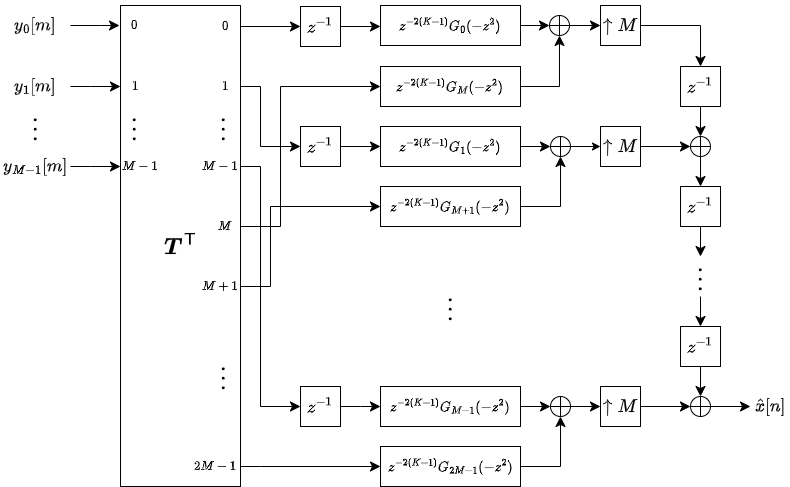

The diagram above was exported from draw.io. Its source (the exported page's mxGraphModel, read from the mxfile embedded in the PNG):
<mxGraphModel dx="1149" dy="619" grid="1" gridSize="10" guides="1" tooltips="1" connect="1" arrows="1" fold="1" page="1" pageScale="1" pageWidth="2336" pageHeight="1654" math="1" shadow="0">
  <root>
    <mxCell id="0" />
    <mxCell id="1" parent="0" />
    <mxCell id="2" value="&lt;font style=&quot;font-size: 20px;&quot;&gt;$$\boldsymbol{T}^{\mathsf{T}}$$&lt;/font&gt;" style="rounded=0;whiteSpace=wrap;html=1;direction=east;" vertex="1" parent="1">
      <mxGeometry x="880" y="39" width="120" height="481" as="geometry" />
    </mxCell>
    <mxCell id="3" value="&lt;font style=&quot;font-size: 15px;&quot;&gt;$$y_{0}[m]$$&lt;/font&gt;" style="text;html=1;align=center;verticalAlign=middle;whiteSpace=wrap;rounded=0;direction=east;" vertex="1" parent="1">
      <mxGeometry x="760" y="44" width="70" height="30" as="geometry" />
    </mxCell>
    <mxCell id="4" value="&lt;font style=&quot;font-size: 15px;&quot;&gt;$$y_{1}[m]$$&lt;/font&gt;" style="text;html=1;align=center;verticalAlign=middle;whiteSpace=wrap;rounded=0;direction=east;" vertex="1" parent="1">
      <mxGeometry x="760" y="105" width="70" height="30" as="geometry" />
    </mxCell>
    <mxCell id="5" value="&lt;font style=&quot;font-size: 15px;&quot;&gt;$$y_{M-1}[m]$$&lt;/font&gt;" style="text;html=1;align=center;verticalAlign=middle;whiteSpace=wrap;rounded=0;direction=east;" vertex="1" parent="1">
      <mxGeometry x="760" y="185" width="70" height="30" as="geometry" />
    </mxCell>
    <mxCell id="6" value="&lt;font style=&quot;font-size: 20px;&quot;&gt;$$\vdots$$&lt;/font&gt;" style="text;html=1;align=center;verticalAlign=middle;whiteSpace=wrap;rounded=0;direction=north;" vertex="1" parent="1">
      <mxGeometry x="780" y="140" width="30" height="40" as="geometry" />
    </mxCell>
    <mxCell id="7" value="&lt;font style=&quot;font-size: 11px;&quot;&gt;$$0$$&lt;/font&gt;" style="text;html=1;align=center;verticalAlign=middle;whiteSpace=wrap;rounded=0;direction=east;" vertex="1" parent="1">
      <mxGeometry x="879" y="44" width="30" height="30" as="geometry" />
    </mxCell>
    <mxCell id="8" value="&lt;font style=&quot;font-size: 11px;&quot;&gt;$$1$$&lt;/font&gt;" style="text;html=1;align=center;verticalAlign=middle;whiteSpace=wrap;rounded=0;direction=east;" vertex="1" parent="1">
      <mxGeometry x="880" y="105" width="30" height="30" as="geometry" />
    </mxCell>
    <mxCell id="9" value="&lt;font style=&quot;font-size: 11px;&quot;&gt;$$M-1$$&lt;/font&gt;" style="text;html=1;align=center;verticalAlign=middle;whiteSpace=wrap;rounded=0;direction=east;" vertex="1" parent="1">
      <mxGeometry x="880" y="185" width="40" height="30" as="geometry" />
    </mxCell>
    <mxCell id="10" value="&lt;font style=&quot;font-size: 20px;&quot;&gt;$$\vdots$$&lt;/font&gt;" style="text;html=1;align=center;verticalAlign=middle;whiteSpace=wrap;rounded=0;direction=north;" vertex="1" parent="1">
      <mxGeometry x="879" y="140" width="30" height="40" as="geometry" />
    </mxCell>
    <mxCell id="11" value="&lt;font style=&quot;font-size: 11px;&quot;&gt;$$0$$&lt;/font&gt;" style="text;html=1;align=center;verticalAlign=middle;whiteSpace=wrap;rounded=0;direction=east;" vertex="1" parent="1">
      <mxGeometry x="970" y="45" width="30" height="30" as="geometry" />
    </mxCell>
    <mxCell id="12" value="&lt;font style=&quot;font-size: 11px;&quot;&gt;$$1$$&lt;/font&gt;" style="text;html=1;align=center;verticalAlign=middle;whiteSpace=wrap;rounded=0;direction=east;" vertex="1" parent="1">
      <mxGeometry x="970" y="105" width="30" height="30" as="geometry" />
    </mxCell>
    <mxCell id="13" value="&lt;font style=&quot;font-size: 11px;&quot;&gt;$$M-1$$&lt;/font&gt;" style="text;html=1;align=center;verticalAlign=middle;whiteSpace=wrap;rounded=0;direction=east;" vertex="1" parent="1">
      <mxGeometry x="960" y="185" width="40" height="30" as="geometry" />
    </mxCell>
    <mxCell id="14" value="&lt;font style=&quot;font-size: 11px;&quot;&gt;$$M$$&lt;/font&gt;" style="text;html=1;align=center;verticalAlign=middle;whiteSpace=wrap;rounded=0;direction=east;" vertex="1" parent="1">
      <mxGeometry x="970" y="245" width="30" height="30" as="geometry" />
    </mxCell>
    <mxCell id="15" value="&lt;font style=&quot;font-size: 11px;&quot;&gt;$$M+1$$&lt;/font&gt;" style="text;html=1;align=center;verticalAlign=middle;whiteSpace=wrap;rounded=0;direction=east;" vertex="1" parent="1">
      <mxGeometry x="960" y="305" width="40" height="30" as="geometry" />
    </mxCell>
    <mxCell id="16" value="&lt;font style=&quot;font-size: 11px;&quot;&gt;$$2M-1$$&lt;/font&gt;" style="text;html=1;align=center;verticalAlign=middle;whiteSpace=wrap;rounded=0;direction=east;" vertex="1" parent="1">
      <mxGeometry x="950" y="485" width="50" height="30" as="geometry" />
    </mxCell>
    <mxCell id="17" value="&lt;font style=&quot;font-size: 20px;&quot;&gt;$$\vdots$$&lt;/font&gt;" style="text;html=1;align=center;verticalAlign=middle;whiteSpace=wrap;rounded=0;direction=north;" vertex="1" parent="1">
      <mxGeometry x="968" y="140" width="30" height="40" as="geometry" />
    </mxCell>
    <mxCell id="18" value="&lt;font style=&quot;font-size: 20px;&quot;&gt;$$\vdots$$&lt;/font&gt;" style="text;html=1;align=center;verticalAlign=middle;whiteSpace=wrap;rounded=0;direction=north;" vertex="1" parent="1">
      <mxGeometry x="968" y="389" width="30" height="40" as="geometry" />
    </mxCell>
    <mxCell id="19" value="&lt;font style=&quot;font-size: 15px;&quot;&gt;$$z^{-1}$$&lt;/font&gt;" style="rounded=0;whiteSpace=wrap;html=1;" vertex="1" parent="1">
      <mxGeometry x="1060" y="40" width="40" height="40" as="geometry" />
    </mxCell>
    <mxCell id="20" value="$$z^{-2(K-1)}G_{0}(-z^{2})$$" style="rounded=0;whiteSpace=wrap;html=1;" vertex="1" parent="1">
      <mxGeometry x="1140" y="39" width="140" height="40" as="geometry" />
    </mxCell>
    <mxCell id="21" value="$$z^{-2(K-1)}G_{M}(-z^{2})$$" style="rounded=0;whiteSpace=wrap;html=1;" vertex="1" parent="1">
      <mxGeometry x="1140" y="100" width="140" height="40" as="geometry" />
    </mxCell>
    <mxCell id="22" value="$$z^{-2(K-1)}G_{1}(-z^{2})$$" style="rounded=0;whiteSpace=wrap;html=1;" vertex="1" parent="1">
      <mxGeometry x="1140" y="160" width="140" height="40" as="geometry" />
    </mxCell>
    <mxCell id="23" value="$$z^{-2(K-1)}G_{M+1}(-z^{2})$$" style="rounded=0;whiteSpace=wrap;html=1;" vertex="1" parent="1">
      <mxGeometry x="1140" y="220" width="140" height="40" as="geometry" />
    </mxCell>
    <mxCell id="24" value="$$z^{-2(K-1)}G_{2M-1}(-z^{2})$$" style="rounded=0;whiteSpace=wrap;html=1;" vertex="1" parent="1">
      <mxGeometry x="1140" y="480" width="140" height="40" as="geometry" />
    </mxCell>
    <mxCell id="25" value="$$z^{-2(K-1)}G_{M-1}(-z^{2})$$" style="rounded=0;whiteSpace=wrap;html=1;" vertex="1" parent="1">
      <mxGeometry x="1140" y="420" width="140" height="40" as="geometry" />
    </mxCell>
    <mxCell id="26" value="&lt;font style=&quot;font-size: 15px;&quot;&gt;$$z^{-1}$$&lt;/font&gt;" style="rounded=0;whiteSpace=wrap;html=1;" vertex="1" parent="1">
      <mxGeometry x="1060" y="160" width="40" height="40" as="geometry" />
    </mxCell>
    <mxCell id="27" value="&lt;font style=&quot;font-size: 15px;&quot;&gt;$$z^{-1}$$&lt;/font&gt;" style="rounded=0;whiteSpace=wrap;html=1;" vertex="1" parent="1">
      <mxGeometry x="1060" y="420" width="40" height="40" as="geometry" />
    </mxCell>
    <mxCell id="28" value="" style="verticalLabelPosition=bottom;verticalAlign=top;html=1;shape=mxgraph.flowchart.summing_function;" vertex="1" parent="1">
      <mxGeometry x="1309" y="49" width="20" height="20" as="geometry" />
    </mxCell>
    <mxCell id="29" value="&lt;font style=&quot;font-size: 16px;&quot;&gt;$$\uparrow&lt;br&gt;M$$&lt;/font&gt;" style="rounded=0;whiteSpace=wrap;html=1;" vertex="1" parent="1">
      <mxGeometry x="1360" y="39" width="40" height="40" as="geometry" />
    </mxCell>
    <mxCell id="30" value="" style="verticalLabelPosition=bottom;verticalAlign=top;html=1;shape=mxgraph.flowchart.summing_function;" vertex="1" parent="1">
      <mxGeometry x="1310" y="170" width="20" height="20" as="geometry" />
    </mxCell>
    <mxCell id="31" value="" style="edgeStyle=orthogonalEdgeStyle;rounded=0;orthogonalLoop=1;jettySize=auto;html=1;entryX=0;entryY=0.5;entryDx=0;entryDy=0;" edge="1" target="32" parent="1">
      <mxGeometry relative="1" as="geometry">
        <mxPoint x="1330" y="180" as="sourcePoint" />
        <mxPoint x="1350" y="220" as="targetPoint" />
      </mxGeometry>
    </mxCell>
    <mxCell id="32" value="&lt;font style=&quot;font-size: 16px;&quot;&gt;$$\uparrow&lt;br&gt;M$$&lt;/font&gt;" style="rounded=0;whiteSpace=wrap;html=1;" vertex="1" parent="1">
      <mxGeometry x="1360" y="160" width="40" height="40" as="geometry" />
    </mxCell>
    <mxCell id="33" value="" style="verticalLabelPosition=bottom;verticalAlign=top;html=1;shape=mxgraph.flowchart.summing_function;" vertex="1" parent="1">
      <mxGeometry x="1310" y="430" width="20" height="20" as="geometry" />
    </mxCell>
    <mxCell id="34" value="&lt;font style=&quot;font-size: 16px;&quot;&gt;$$\uparrow&lt;br&gt;M$$&lt;/font&gt;" style="rounded=0;whiteSpace=wrap;html=1;" vertex="1" parent="1">
      <mxGeometry x="1360" y="420" width="40" height="40" as="geometry" />
    </mxCell>
    <mxCell id="35" value="&lt;font style=&quot;font-size: 15px;&quot;&gt;$$z^{-1}$$&lt;/font&gt;" style="rounded=0;whiteSpace=wrap;html=1;" vertex="1" parent="1">
      <mxGeometry x="1440" y="100" width="40" height="40" as="geometry" />
    </mxCell>
    <mxCell id="36" value="&lt;font style=&quot;font-size: 15px;&quot;&gt;$$z^{-1}$$&lt;/font&gt;" style="rounded=0;whiteSpace=wrap;html=1;" vertex="1" parent="1">
      <mxGeometry x="1440" y="220" width="40" height="40" as="geometry" />
    </mxCell>
    <mxCell id="37" value="&lt;font style=&quot;font-size: 15px;&quot;&gt;$$z^{-1}$$&lt;/font&gt;" style="rounded=0;whiteSpace=wrap;html=1;" vertex="1" parent="1">
      <mxGeometry x="1440" y="360" width="40" height="40" as="geometry" />
    </mxCell>
    <mxCell id="38" value="" style="verticalLabelPosition=bottom;verticalAlign=top;html=1;shape=mxgraph.flowchart.summing_function;" vertex="1" parent="1">
      <mxGeometry x="1450" y="430" width="20" height="20" as="geometry" />
    </mxCell>
    <mxCell id="39" value="" style="verticalLabelPosition=bottom;verticalAlign=top;html=1;shape=mxgraph.flowchart.summing_function;" vertex="1" parent="1">
      <mxGeometry x="1450" y="170" width="20" height="20" as="geometry" />
    </mxCell>
    <mxCell id="40" value="" style="edgeStyle=segmentEdgeStyle;endArrow=classic;html=1;curved=0;rounded=0;endSize=8;startSize=8;exitX=1;exitY=0.5;exitDx=0;exitDy=0;" edge="1" source="19" target="20" parent="1">
      <mxGeometry width="50" height="50" relative="1" as="geometry">
        <mxPoint x="1040" y="400" as="sourcePoint" />
        <mxPoint x="1090" y="350" as="targetPoint" />
      </mxGeometry>
    </mxCell>
    <mxCell id="41" value="" style="edgeStyle=segmentEdgeStyle;endArrow=classic;html=1;curved=0;rounded=0;endSize=8;startSize=8;exitX=1;exitY=0.5;exitDx=0;exitDy=0;entryX=0;entryY=0.5;entryDx=0;entryDy=0;" edge="1" source="14" target="21" parent="1">
      <mxGeometry width="50" height="50" relative="1" as="geometry">
        <mxPoint x="1040" y="400" as="sourcePoint" />
        <mxPoint x="1090" y="350" as="targetPoint" />
        <Array as="points">
          <mxPoint x="1040" y="260" />
          <mxPoint x="1040" y="120" />
        </Array>
      </mxGeometry>
    </mxCell>
    <mxCell id="42" value="" style="edgeStyle=segmentEdgeStyle;endArrow=classic;html=1;curved=0;rounded=0;endSize=8;startSize=8;exitX=1;exitY=0.5;exitDx=0;exitDy=0;entryX=0;entryY=0.5;entryDx=0;entryDy=0;" edge="1" source="12" target="26" parent="1">
      <mxGeometry width="50" height="50" relative="1" as="geometry">
        <mxPoint x="1010" y="270" as="sourcePoint" />
        <mxPoint x="1150" y="130" as="targetPoint" />
        <Array as="points">
          <mxPoint x="1020" y="120" />
          <mxPoint x="1020" y="180" />
        </Array>
      </mxGeometry>
    </mxCell>
    <mxCell id="43" value="" style="edgeStyle=segmentEdgeStyle;endArrow=classic;html=1;curved=0;rounded=0;endSize=8;startSize=8;exitX=1;exitY=0.5;exitDx=0;exitDy=0;entryX=0;entryY=0.5;entryDx=0;entryDy=0;" edge="1" source="11" target="19" parent="1">
      <mxGeometry width="50" height="50" relative="1" as="geometry">
        <mxPoint x="1010" y="270" as="sourcePoint" />
        <mxPoint x="1150" y="130" as="targetPoint" />
        <Array as="points">
          <mxPoint x="1060" y="60" />
          <mxPoint x="1060" y="60" />
        </Array>
      </mxGeometry>
    </mxCell>
    <mxCell id="44" value="" style="edgeStyle=segmentEdgeStyle;endArrow=classic;html=1;curved=0;rounded=0;endSize=8;startSize=8;exitX=1;exitY=0.5;exitDx=0;exitDy=0;entryX=0;entryY=0.5;entryDx=0;entryDy=0;" edge="1" source="13" target="27" parent="1">
      <mxGeometry width="50" height="50" relative="1" as="geometry">
        <mxPoint x="1008" y="130" as="sourcePoint" />
        <mxPoint x="1070" y="190" as="targetPoint" />
        <Array as="points">
          <mxPoint x="1020" y="200" />
          <mxPoint x="1020" y="440" />
        </Array>
      </mxGeometry>
    </mxCell>
    <mxCell id="45" value="" style="edgeStyle=segmentEdgeStyle;endArrow=classic;html=1;curved=0;rounded=0;endSize=8;startSize=8;exitX=1;exitY=0.5;exitDx=0;exitDy=0;" edge="1" source="15" parent="1">
      <mxGeometry width="50" height="50" relative="1" as="geometry">
        <mxPoint x="1028" y="360" as="sourcePoint" />
        <mxPoint x="1140" y="240" as="targetPoint" />
        <Array as="points">
          <mxPoint x="1030" y="320" />
          <mxPoint x="1030" y="240" />
          <mxPoint x="1140" y="240" />
        </Array>
      </mxGeometry>
    </mxCell>
    <mxCell id="46" value="" style="edgeStyle=segmentEdgeStyle;endArrow=classic;html=1;curved=0;rounded=0;endSize=8;startSize=8;exitX=1;exitY=0.5;exitDx=0;exitDy=0;entryX=0;entryY=0.5;entryDx=0;entryDy=0;" edge="1" source="16" target="24" parent="1">
      <mxGeometry width="50" height="50" relative="1" as="geometry">
        <mxPoint x="1008" y="330" as="sourcePoint" />
        <mxPoint x="1150" y="250" as="targetPoint" />
        <Array as="points">
          <mxPoint x="1020" y="500" />
          <mxPoint x="1020" y="500" />
        </Array>
      </mxGeometry>
    </mxCell>
    <mxCell id="47" value="" style="edgeStyle=segmentEdgeStyle;endArrow=classic;html=1;curved=0;rounded=0;endSize=8;startSize=8;exitX=1;exitY=0.5;exitDx=0;exitDy=0;entryX=0;entryY=0.5;entryDx=0;entryDy=0;" edge="1" source="26" target="22" parent="1">
      <mxGeometry width="50" height="50" relative="1" as="geometry">
        <mxPoint x="1008" y="130" as="sourcePoint" />
        <mxPoint x="1070" y="190" as="targetPoint" />
        <Array as="points">
          <mxPoint x="1140" y="180" />
        </Array>
      </mxGeometry>
    </mxCell>
    <mxCell id="48" value="" style="edgeStyle=segmentEdgeStyle;endArrow=classic;html=1;curved=0;rounded=0;endSize=8;startSize=8;exitX=1;exitY=0.5;exitDx=0;exitDy=0;entryX=0;entryY=0.5;entryDx=0;entryDy=0;" edge="1" source="27" target="25" parent="1">
      <mxGeometry width="50" height="50" relative="1" as="geometry">
        <mxPoint x="1110" y="190" as="sourcePoint" />
        <mxPoint x="1150" y="189" as="targetPoint" />
        <Array as="points">
          <mxPoint x="1120" y="440" />
          <mxPoint x="1120" y="440" />
        </Array>
      </mxGeometry>
    </mxCell>
    <mxCell id="49" value="" style="edgeStyle=segmentEdgeStyle;endArrow=classic;html=1;curved=0;rounded=0;endSize=8;startSize=8;exitX=1;exitY=0.5;exitDx=0;exitDy=0;entryX=0;entryY=0.5;entryDx=0;entryDy=0;entryPerimeter=0;" edge="1" source="20" target="28" parent="1">
      <mxGeometry width="50" height="50" relative="1" as="geometry">
        <mxPoint x="1110" y="70" as="sourcePoint" />
        <mxPoint x="1150" y="70" as="targetPoint" />
      </mxGeometry>
    </mxCell>
    <mxCell id="50" value="" style="edgeStyle=segmentEdgeStyle;endArrow=classic;html=1;curved=0;rounded=0;endSize=8;startSize=8;exitX=1;exitY=0.5;exitDx=0;exitDy=0;entryX=0.5;entryY=1;entryDx=0;entryDy=0;entryPerimeter=0;" edge="1" source="21" target="28" parent="1">
      <mxGeometry width="50" height="50" relative="1" as="geometry">
        <mxPoint x="1290" y="69" as="sourcePoint" />
        <mxPoint x="1319" y="69" as="targetPoint" />
      </mxGeometry>
    </mxCell>
    <mxCell id="51" value="" style="edgeStyle=segmentEdgeStyle;endArrow=classic;html=1;curved=0;rounded=0;endSize=8;startSize=8;exitX=1;exitY=0.5;exitDx=0;exitDy=0;entryX=0.5;entryY=1;entryDx=0;entryDy=0;entryPerimeter=0;" edge="1" source="23" target="30" parent="1">
      <mxGeometry width="50" height="50" relative="1" as="geometry">
        <mxPoint x="1280" y="245" as="sourcePoint" />
        <mxPoint x="1319" y="194" as="targetPoint" />
      </mxGeometry>
    </mxCell>
    <mxCell id="52" value="" style="edgeStyle=segmentEdgeStyle;endArrow=classic;html=1;curved=0;rounded=0;endSize=8;startSize=8;exitX=1;exitY=0.5;exitDx=0;exitDy=0;entryX=0.5;entryY=1;entryDx=0;entryDy=0;entryPerimeter=0;" edge="1" source="24" target="33" parent="1">
      <mxGeometry width="50" height="50" relative="1" as="geometry">
        <mxPoint x="1280" y="500" as="sourcePoint" />
        <mxPoint x="1319" y="450" as="targetPoint" />
      </mxGeometry>
    </mxCell>
    <mxCell id="53" value="" style="edgeStyle=segmentEdgeStyle;endArrow=classic;html=1;curved=0;rounded=0;endSize=8;startSize=8;exitX=1;exitY=0.5;exitDx=0;exitDy=0;entryX=0;entryY=0.5;entryDx=0;entryDy=0;entryPerimeter=0;" edge="1" source="25" target="33" parent="1">
      <mxGeometry width="50" height="50" relative="1" as="geometry">
        <mxPoint x="1290" y="189" as="sourcePoint" />
        <mxPoint x="1319" y="190" as="targetPoint" />
      </mxGeometry>
    </mxCell>
    <mxCell id="54" value="" style="edgeStyle=segmentEdgeStyle;endArrow=classic;html=1;curved=0;rounded=0;endSize=8;startSize=8;exitX=1;exitY=0.5;exitDx=0;exitDy=0;entryX=0;entryY=0.5;entryDx=0;entryDy=0;exitPerimeter=0;" edge="1" source="28" target="29" parent="1">
      <mxGeometry width="50" height="50" relative="1" as="geometry">
        <mxPoint x="1290" y="450" as="sourcePoint" />
        <mxPoint x="1320" y="450" as="targetPoint" />
      </mxGeometry>
    </mxCell>
    <mxCell id="55" value="" style="edgeStyle=segmentEdgeStyle;endArrow=classic;html=1;curved=0;rounded=0;endSize=8;startSize=8;exitX=1;exitY=0.5;exitDx=0;exitDy=0;exitPerimeter=0;entryX=0;entryY=0.5;entryDx=0;entryDy=0;" edge="1" source="33" target="34" parent="1">
      <mxGeometry width="50" height="50" relative="1" as="geometry">
        <mxPoint x="1339" y="190" as="sourcePoint" />
        <mxPoint x="1370" y="190" as="targetPoint" />
      </mxGeometry>
    </mxCell>
    <mxCell id="56" value="" style="edgeStyle=segmentEdgeStyle;endArrow=classic;html=1;curved=0;rounded=0;endSize=8;startSize=8;exitX=1;exitY=0.5;exitDx=0;exitDy=0;entryX=0.5;entryY=0;entryDx=0;entryDy=0;" edge="1" source="29" target="35" parent="1">
      <mxGeometry width="50" height="50" relative="1" as="geometry">
        <mxPoint x="1339" y="69" as="sourcePoint" />
        <mxPoint x="1370" y="69" as="targetPoint" />
      </mxGeometry>
    </mxCell>
    <mxCell id="57" value="" style="edgeStyle=segmentEdgeStyle;endArrow=classic;html=1;curved=0;rounded=0;endSize=8;startSize=8;exitX=1;exitY=0.5;exitDx=0;exitDy=0;entryX=0;entryY=0.5;entryDx=0;entryDy=0;entryPerimeter=0;" edge="1" source="32" target="39" parent="1">
      <mxGeometry width="50" height="50" relative="1" as="geometry">
        <mxPoint x="1410" y="69" as="sourcePoint" />
        <mxPoint x="1470" y="110" as="targetPoint" />
      </mxGeometry>
    </mxCell>
    <mxCell id="58" value="" style="edgeStyle=segmentEdgeStyle;endArrow=classic;html=1;curved=0;rounded=0;endSize=8;startSize=8;exitX=1;exitY=0.5;exitDx=0;exitDy=0;entryX=0;entryY=0.5;entryDx=0;entryDy=0;entryPerimeter=0;" edge="1" source="34" target="38" parent="1">
      <mxGeometry width="50" height="50" relative="1" as="geometry">
        <mxPoint x="1410" y="190" as="sourcePoint" />
        <mxPoint x="1460" y="440" as="targetPoint" />
      </mxGeometry>
    </mxCell>
    <mxCell id="59" value="&lt;font style=&quot;font-size: 20px;&quot;&gt;$$\vdots$$&lt;/font&gt;" style="text;html=1;align=center;verticalAlign=middle;whiteSpace=wrap;rounded=0;direction=north;" vertex="1" parent="1">
      <mxGeometry x="1445" y="290" width="30" height="40" as="geometry" />
    </mxCell>
    <mxCell id="60" value="" style="edgeStyle=segmentEdgeStyle;endArrow=classic;html=1;curved=0;rounded=0;endSize=8;startSize=8;exitX=0.5;exitY=1;exitDx=0;exitDy=0;entryX=0.5;entryY=0;entryDx=0;entryDy=0;entryPerimeter=0;" edge="1" source="35" target="39" parent="1">
      <mxGeometry width="50" height="50" relative="1" as="geometry">
        <mxPoint x="1410" y="190" as="sourcePoint" />
        <mxPoint x="1460" y="190" as="targetPoint" />
      </mxGeometry>
    </mxCell>
    <mxCell id="61" value="" style="edgeStyle=segmentEdgeStyle;endArrow=classic;html=1;curved=0;rounded=0;endSize=8;startSize=8;entryX=0.5;entryY=0;entryDx=0;entryDy=0;" edge="1" target="36" parent="1">
      <mxGeometry width="50" height="50" relative="1" as="geometry">
        <mxPoint x="1460" y="190" as="sourcePoint" />
        <mxPoint x="1460" y="190" as="targetPoint" />
      </mxGeometry>
    </mxCell>
    <mxCell id="62" value="" style="edgeStyle=segmentEdgeStyle;endArrow=classic;html=1;curved=0;rounded=0;endSize=8;startSize=8;entryX=1;entryY=0.5;entryDx=0;entryDy=0;exitX=0.5;exitY=1;exitDx=0;exitDy=0;" edge="1" source="36" target="59" parent="1">
      <mxGeometry width="50" height="50" relative="1" as="geometry">
        <mxPoint x="1470" y="200" as="sourcePoint" />
        <mxPoint x="1470" y="230" as="targetPoint" />
      </mxGeometry>
    </mxCell>
    <mxCell id="63" value="" style="edgeStyle=segmentEdgeStyle;endArrow=classic;html=1;curved=0;rounded=0;endSize=8;startSize=8;entryX=0.5;entryY=0;entryDx=0;entryDy=0;exitX=0;exitY=0.5;exitDx=0;exitDy=0;" edge="1" source="59" target="37" parent="1">
      <mxGeometry width="50" height="50" relative="1" as="geometry">
        <mxPoint x="1470" y="270" as="sourcePoint" />
        <mxPoint x="1470" y="300" as="targetPoint" />
      </mxGeometry>
    </mxCell>
    <mxCell id="64" value="" style="edgeStyle=segmentEdgeStyle;endArrow=classic;html=1;curved=0;rounded=0;endSize=8;startSize=8;entryX=0.5;entryY=0;entryDx=0;entryDy=0;exitX=0.5;exitY=1;exitDx=0;exitDy=0;entryPerimeter=0;" edge="1" source="37" target="38" parent="1">
      <mxGeometry width="50" height="50" relative="1" as="geometry">
        <mxPoint x="1470" y="340" as="sourcePoint" />
        <mxPoint x="1470" y="370" as="targetPoint" />
      </mxGeometry>
    </mxCell>
    <mxCell id="65" value="&lt;font style=&quot;font-size: 20px;&quot;&gt;$$\vdots$$&lt;/font&gt;" style="text;html=1;align=center;verticalAlign=middle;whiteSpace=wrap;rounded=0;direction=north;" vertex="1" parent="1">
      <mxGeometry x="1195" y="320" width="30" height="40" as="geometry" />
    </mxCell>
    <mxCell id="66" value="&lt;font style=&quot;font-size: 15px;&quot;&gt;$$\hat{x}[n]$$&lt;/font&gt;" style="text;html=1;align=center;verticalAlign=middle;whiteSpace=wrap;rounded=0;" vertex="1" parent="1">
      <mxGeometry x="1510" y="425" width="40" height="30" as="geometry" />
    </mxCell>
    <mxCell id="67" value="" style="edgeStyle=segmentEdgeStyle;endArrow=classic;html=1;curved=0;rounded=0;endSize=8;startSize=8;exitX=1;exitY=0.5;exitDx=0;exitDy=0;entryX=0;entryY=0.5;entryDx=0;entryDy=0;exitPerimeter=0;" edge="1" source="38" target="66" parent="1">
      <mxGeometry width="50" height="50" relative="1" as="geometry">
        <mxPoint x="1410" y="450" as="sourcePoint" />
        <mxPoint x="1460" y="450" as="targetPoint" />
      </mxGeometry>
    </mxCell>
    <mxCell id="68" value="" style="edgeStyle=segmentEdgeStyle;endArrow=classic;html=1;curved=0;rounded=0;endSize=8;startSize=8;exitX=1;exitY=0.5;exitDx=0;exitDy=0;entryX=0;entryY=0.5;entryDx=0;entryDy=0;" edge="1" source="3" target="7" parent="1">
      <mxGeometry width="50" height="50" relative="1" as="geometry">
        <mxPoint x="1008" y="70" as="sourcePoint" />
        <mxPoint x="1070" y="70" as="targetPoint" />
        <Array as="points">
          <mxPoint x="860" y="59" />
          <mxPoint x="860" y="59" />
        </Array>
      </mxGeometry>
    </mxCell>
    <mxCell id="69" value="" style="edgeStyle=segmentEdgeStyle;endArrow=classic;html=1;curved=0;rounded=0;endSize=8;startSize=8;exitX=1;exitY=0.5;exitDx=0;exitDy=0;entryX=0;entryY=0.5;entryDx=0;entryDy=0;" edge="1" source="4" target="8" parent="1">
      <mxGeometry width="50" height="50" relative="1" as="geometry">
        <mxPoint x="840" y="69" as="sourcePoint" />
        <mxPoint x="889" y="69" as="targetPoint" />
        <Array as="points">
          <mxPoint x="850" y="120" />
          <mxPoint x="850" y="120" />
        </Array>
      </mxGeometry>
    </mxCell>
    <mxCell id="70" value="" style="edgeStyle=segmentEdgeStyle;endArrow=classic;html=1;curved=0;rounded=0;endSize=8;startSize=8;exitX=1;exitY=0.5;exitDx=0;exitDy=0;entryX=0;entryY=0.5;entryDx=0;entryDy=0;" edge="1" source="5" target="9" parent="1">
      <mxGeometry width="50" height="50" relative="1" as="geometry">
        <mxPoint x="840" y="130" as="sourcePoint" />
        <mxPoint x="890" y="130" as="targetPoint" />
        <Array as="points">
          <mxPoint x="850" y="200" />
          <mxPoint x="850" y="200" />
        </Array>
      </mxGeometry>
    </mxCell>
    <mxCell id="71" value="" style="edgeStyle=segmentEdgeStyle;endArrow=classic;html=1;curved=0;rounded=0;endSize=8;startSize=8;entryX=0;entryY=0.5;entryDx=0;entryDy=0;entryPerimeter=0;" edge="1" target="30" parent="1">
      <mxGeometry width="50" height="50" relative="1" as="geometry">
        <mxPoint x="1280" y="180" as="sourcePoint" />
        <mxPoint x="1300" y="180" as="targetPoint" />
        <Array as="points" />
      </mxGeometry>
    </mxCell>
  </root>
</mxGraphModel>